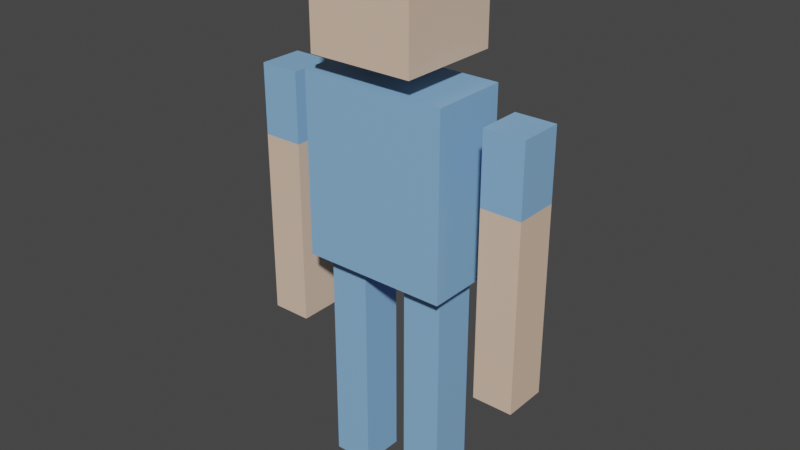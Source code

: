 # Source: cube_person.blend  (saved by Blender 2.82.7; exported with 4.5.12 LTS)
import bpy
from mathutils import Matrix  # noqa: F401  (used for matrix-valued properties, if any)

bpy.ops.wm.read_factory_settings(use_empty=True)
scene = bpy.context.scene
scene.name = 'Scene'

# ---- collections
col_collection = bpy.data.collections.new('Collection'); scene.collection.children.link(col_collection)

# ---- materials (node trees are filled in below, after node groups)
mat_material_blue = bpy.data.materials.new('Material.Blue')
mat_material_blue.alpha_threshold = 0.0
mat_material_blue.use_transparent_shadow = False
mat_material_blue.line_color = (0.0, 0.0, 0.0, 1.0)
mat_material_skin = bpy.data.materials.new('Material.Skin')
mat_material_skin.use_transparent_shadow = False

# ---- material node trees
mat_material_blue.use_nodes = True; mat_material_blue.node_tree.nodes.clear()
_N = mat_material_blue.node_tree.nodes; _L = mat_material_blue.node_tree.links
n0 = _N.new('ShaderNodeOutputMaterial'); n0.name = 'Material Output'; n0.location = (300, 300)
n1 = _N.new('ShaderNodeBsdfPrincipled'); n1.name = 'Principled BSDF'; n1.location = (10, 300)
n1.distribution = 'GGX'
n1.subsurface_method = 'BURLEY'
n1.inputs[0].default_value = (0.2509, 0.485, 0.8, 1.0)
n1.inputs[2].default_value = 0.4
n1.inputs[3].default_value = 1.45
n1.inputs[27].default_value = (0.0, 0.0, 0.0, 1.0)
n1.inputs[28].default_value = 1.0
_L.new(n1.outputs[0], n0.inputs[0])
n0.is_active_output = True
mat_material_skin.use_nodes = True; mat_material_skin.node_tree.nodes.clear()
_N = mat_material_skin.node_tree.nodes; _L = mat_material_skin.node_tree.links
n0 = _N.new('ShaderNodeOutputMaterial'); n0.name = 'Material Output'; n0.location = (300, 300)
n1 = _N.new('ShaderNodeBsdfPrincipled'); n1.name = 'Principled BSDF'; n1.location = (10, 300)
n1.distribution = 'GGX'
n1.subsurface_method = 'BURLEY'
n1.inputs[0].default_value = (0.8, 0.5854, 0.437, 1.0)
n1.inputs[3].default_value = 1.45
n1.inputs[27].default_value = (0.0, 0.0, 0.0, 1.0)
n1.inputs[28].default_value = 1.0
_L.new(n1.outputs[0], n0.inputs[0])
n0.is_active_output = True

# ---- world
world_world = bpy.data.worlds.new('World'); scene.world = world_world
world_world.use_nodes = True; world_world.node_tree.nodes.clear()
_N = world_world.node_tree.nodes; _L = world_world.node_tree.links
n0 = _N.new('ShaderNodeOutputWorld'); n0.name = 'World Output'; n0.location = (300, 300)
n1 = _N.new('ShaderNodeBackground'); n1.name = 'Background'; n1.location = (10, 300)
n1.inputs[0].default_value = (0.05088, 0.05088, 0.05088, 1.0)
_L.new(n1.outputs[0], n0.inputs[0])
n0.is_active_output = True
world_world.color = (0.05088, 0.05088, 0.05088)
world_world.use_sun_shadow = False
world_world.sun_shadow_jitter_overblur = 0.0

# ---- meshes
me_cube_002 = bpy.data.meshes.new('Cube.002')
me_cube_002.from_pydata([(6.503, 1.0, 1.439), (6.503, 1.0, -0.5611), (6.503, -1.0, 1.439), (6.503, -1.0, -0.5611), (4.676, 1.0, 1.439), (4.676, 1.0, -0.5611), (4.676, -1.0, 1.439), (4.676, -1.0, -0.5611), (4.676, -1.0, 0.4389), (6.503, -1.0, 0.4389), (6.503, 1.0, 0.4389), (4.676, 1.0, 0.4389), (6.503, 1.0, 0.5901), (6.503, 1.0, 0.2877), (4.676, -1.0, 0.2877), (4.676, -1.0, 0.5901), (6.503, -1.0, 0.5901), (6.503, -1.0, 0.2877), (4.676, 1.0, 0.2877), (4.676, 1.0, 0.5901), (2.88, 1.0, 0.1435), (2.88, 1.0, -1.638), (2.88, -1.0, 0.1435), (2.88, -1.0, -1.638), (1.052, 1.0, 0.1435), (1.052, 1.0, -1.638), (1.052, -1.0, 0.1435), (1.052, -1.0, -1.638), (1.052, -1.0, -0.7473), (2.88, -1.0, -0.7473), (2.88, 1.0, -0.7473), (1.052, 1.0, -0.7473), (2.88, 1.0, -0.6126), (2.88, 1.0, -0.8819), (1.052, -1.0, -0.8819), (1.052, -1.0, -0.6126), (2.88, -1.0, -0.6126), (2.88, -1.0, -0.8819), (1.052, 1.0, -0.8819), (1.052, 1.0, -0.6126), (-6.503, 1.0, 1.439), (-6.503, 1.0, -0.5611), (-6.503, -1.0, 1.439), (-6.503, -1.0, -0.5611), (-4.676, 1.0, 1.439), (-4.676, 1.0, -0.5611), (-4.676, -1.0, 1.439), (-4.676, -1.0, -0.5611), (-4.676, -1.0, 0.4389), (-6.503, -1.0, 0.4389), (-6.503, 1.0, 0.4389), (-4.676, 1.0, 0.4389), (-6.503, 1.0, 0.5901), (-6.503, 1.0, 0.2877), (-4.676, -1.0, 0.2877), (-4.676, -1.0, 0.5901), (-6.503, -1.0, 0.5901), (-6.503, -1.0, 0.2877), (-4.676, 1.0, 0.2877), (-4.676, 1.0, 0.5901), (-2.88, 1.0, 0.1435), (-2.88, 1.0, -1.638), (-2.88, -1.0, 0.1435), (-2.88, -1.0, -1.638), (-1.052, 1.0, 0.1435), (-1.052, 1.0, -1.638), (-1.052, -1.0, 0.1435), (-1.052, -1.0, -1.638), (-1.052, -1.0, -0.7473), (-2.88, -1.0, -0.7473), (-2.88, 1.0, -0.7473), (-1.052, 1.0, -0.7473), (-2.88, 1.0, -0.6126), (-2.88, 1.0, -0.8819), (-1.052, -1.0, -0.8819), (-1.052, -1.0, -0.6126), (-2.88, -1.0, -0.6126), (-2.88, -1.0, -0.8819), (-1.052, 1.0, -0.8819), (-1.052, 1.0, -0.6126), (2.385, 2.385, 2.528), (2.385, 2.385, 1.713), (2.385, -2.385, 2.528), (2.385, -2.385, 1.713), (-2.385, 2.385, 2.528), (-2.385, 2.385, 1.713), (-2.385, -2.385, 2.528), (-2.385, -2.385, 1.713), (3.35, 1.774, 1.547), (3.35, 1.774, 0.1446), (3.35, -1.774, 1.547), (3.35, -1.774, 0.1446), (-3.35, 1.774, 1.547), (-3.35, 1.774, 0.1446), (-3.35, -1.774, 1.547), (-3.35, -1.774, 0.1446), (6.503, 1.0, 0.8939), (6.503, -1.0, 0.8939), (4.676, 1.0, 0.8939), (4.676, -1.0, 0.8939), (-6.503, 1.0, 0.8939), (-6.503, -1.0, 0.8939), (-4.676, 1.0, 0.8939), (-4.676, -1.0, 0.8939)], [], [(0, 4, 6, 2), (16, 15, 8, 9), (3, 17, 14, 7), (5, 1, 3, 7), (98, 4, 0, 96), (99, 6, 4, 98), (96, 0, 2, 97), (5, 18, 13, 1), (97, 2, 6, 99), (7, 14, 18, 5), (11, 10, 13, 18), (10, 9, 17, 13), (8, 11, 18, 14), (9, 8, 14, 17), (1, 13, 17, 3), (15, 19, 11, 8), (12, 16, 9, 10), (19, 12, 10, 11), (20, 24, 26, 22), (36, 35, 28, 29), (23, 37, 34, 27), (25, 21, 23, 27), (39, 24, 20, 32), (35, 26, 24, 39), (32, 20, 22, 36), (25, 38, 33, 21), (36, 22, 26, 35), (27, 34, 38, 25), (31, 30, 33, 38), (30, 29, 37, 33), (28, 31, 38, 34), (29, 28, 34, 37), (21, 33, 37, 23), (35, 39, 31, 28), (32, 36, 29, 30), (39, 32, 30, 31), (40, 42, 46, 44), (56, 49, 48, 55), (43, 47, 54, 57), (45, 47, 43, 41), (102, 100, 40, 44), (103, 102, 44, 46), (100, 101, 42, 40), (45, 41, 53, 58), (101, 103, 46, 42), (47, 45, 58, 54), (51, 58, 53, 50), (50, 53, 57, 49), (48, 54, 58, 51), (49, 57, 54, 48), (41, 43, 57, 53), (55, 48, 51, 59), (52, 50, 49, 56), (59, 51, 50, 52), (60, 62, 66, 64), (76, 69, 68, 75), (63, 67, 74, 77), (65, 67, 63, 61), (79, 72, 60, 64), (75, 79, 64, 66), (72, 76, 62, 60), (65, 61, 73, 78), (76, 75, 66, 62), (67, 65, 78, 74), (71, 78, 73, 70), (70, 73, 77, 69), (68, 74, 78, 71), (69, 77, 74, 68), (61, 63, 77, 73), (75, 68, 71, 79), (72, 70, 69, 76), (79, 71, 70, 72), (80, 84, 86, 82), (83, 82, 86, 87), (87, 86, 84, 85), (85, 81, 83, 87), (81, 80, 82, 83), (85, 84, 80, 81), (88, 92, 94, 90), (91, 90, 94, 95), (95, 94, 92, 93), (93, 89, 91, 95), (89, 88, 90, 91), (93, 92, 88, 89), (16, 97, 99, 15), (12, 96, 97, 16), (15, 99, 98, 19), (19, 98, 96, 12), (56, 55, 103, 101), (52, 56, 101, 100), (55, 59, 102, 103), (59, 52, 100, 102)])
me_cube_002.polygons.foreach_set('material_index', [0, 1, 1, 1, 0, 0, 0, 1, 0, 1, 1, 1, 1, 1, 1, 1, 1, 1, 0, 0, 0, 0, 0, 0, 0, 0, 0, 0, 0, 0, 0, 0, 0, 0, 0, 0, 0, 1, 1, 1, 0, 0, 0, 1, 0, 1, 1, 1, 1, 1, 1, 1, 1, 1, 0, 0, 0, 0, 0, 0, 0, 0, 0, 0, 0, 0, 0, 0, 0, 0, 0, 0, 1, 1, 1, 1, 1, 1, 0, 0, 0, 0, 0, 0, 1, 1, 1, 1, 1, 1, 1, 1])
_uv = me_cube_002.uv_layers.new(name='UVMap')
_uv.uv.foreach_set('vector', [0.625, 0.5, 0.875, 0.5, 0.875, 0.75, 0.625, 0.75, 0.5189, 0.75, 0.5189, 1.0, 0.5, 1.0, 0.5, 0.75, 0.375, 0.75, 0.4811, 0.75, 0.4811, 1.0, 0.375, 1.0, 0.125, 0.5, 0.375, 0.5, 0.375, 0.75, 0.125, 0.75, 0.5666, 0.25, 0.625, 0.25, 0.625, 0.5, 0.5666, 0.5, 0.5666, 0.0, 0.625, 0.0, 0.625, 0.25, 0.5666, 0.25, 0.5666, 0.5, 0.625, 0.5, 0.625, 0.75, 0.5666, 0.75, 0.375, 0.25, 0.4811, 0.25, 0.4811, 0.5, 0.375, 0.5, 0.5666, 0.75, 0.625, 0.75, 0.625, 1.0, 0.5666, 1.0, 0.375, 0.0, 0.4811, 0.0, 0.4811, 0.25, 0.375, 0.25, 0.5, 0.25, 0.5, 0.5, 0.4811, 0.5, 0.4811, 0.25, 0.5, 0.5, 0.5, 0.75, 0.4811, 0.75, 0.4811, 0.5, 0.5, 0.0, 0.5, 0.25, 0.4811, 0.25, 0.4811, 0.0, 0.5, 0.75, 0.5, 1.0, 0.4811, 1.0, 0.4811, 0.75, 0.375, 0.5, 0.4811, 0.5, 0.4811, 0.75, 0.375, 0.75, 0.5189, 0.0, 0.5189, 0.25, 0.5, 0.25, 0.5, 0.0, 0.5189, 0.5, 0.5189, 0.75, 0.5, 0.75, 0.5, 0.5, 0.5189, 0.25, 0.5189, 0.5, 0.5, 0.5, 0.5, 0.25, 0.625, 0.5, 0.875, 0.5, 0.875, 0.75, 0.625, 0.75, 0.5189, 0.75, 0.5189, 1.0, 0.5, 1.0, 0.5, 0.75, 0.375, 0.75, 0.4811, 0.75, 0.4811, 1.0, 0.375, 1.0, 0.125, 0.5, 0.375, 0.5, 0.375, 0.75, 0.125, 0.75, 0.5189, 0.25, 0.625, 0.25, 0.625, 0.5, 0.5189, 0.5, 0.5189, 0.0, 0.625, 0.0, 0.625, 0.25, 0.5189, 0.25, 0.5189, 0.5, 0.625, 0.5, 0.625, 0.75, 0.5189, 0.75, 0.375, 0.25, 0.4811, 0.25, 0.4811, 0.5, 0.375, 0.5, 0.5189, 0.75, 0.625, 0.75, 0.625, 1.0, 0.5189, 1.0, 0.375, 0.0, 0.4811, 0.0, 0.4811, 0.25, 0.375, 0.25, 0.5, 0.25, 0.5, 0.5, 0.4811, 0.5, 0.4811, 0.25, 0.5, 0.5, 0.5, 0.75, 0.4811, 0.75, 0.4811, 0.5, 0.5, 0.0, 0.5, 0.25, 0.4811, 0.25, 0.4811, 0.0, 0.5, 0.75, 0.5, 1.0, 0.4811, 1.0, 0.4811, 0.75, 0.375, 0.5, 0.4811, 0.5, 0.4811, 0.75, 0.375, 0.75, 0.5189, 0.0, 0.5189, 0.25, 0.5, 0.25, 0.5, 0.0, 0.5189, 0.5, 0.5189, 0.75, 0.5, 0.75, 0.5, 0.5, 0.5189, 0.25, 0.5189, 0.5, 0.5, 0.5, 0.5, 0.25, 0.625, 0.5, 0.625, 0.75, 0.875, 0.75, 0.875, 0.5, 0.5189, 0.75, 0.5, 0.75, 0.5, 1.0, 0.5189, 1.0, 0.375, 0.75, 0.375, 1.0, 0.4811, 1.0, 0.4811, 0.75, 0.125, 0.5, 0.125, 0.75, 0.375, 0.75, 0.375, 0.5, 0.5666, 0.25, 0.5666, 0.5, 0.625, 0.5, 0.625, 0.25, 0.5666, 0.0, 0.5666, 0.25, 0.625, 0.25, 0.625, 0.0, 0.5666, 0.5, 0.5666, 0.75, 0.625, 0.75, 0.625, 0.5, 0.375, 0.25, 0.375, 0.5, 0.4811, 0.5, 0.4811, 0.25, 0.5666, 0.75, 0.5666, 1.0, 0.625, 1.0, 0.625, 0.75, 0.375, 0.0, 0.375, 0.25, 0.4811, 0.25, 0.4811, 0.0, 0.5, 0.25, 0.4811, 0.25, 0.4811, 0.5, 0.5, 0.5, 0.5, 0.5, 0.4811, 0.5, 0.4811, 0.75, 0.5, 0.75, 0.5, 0.0, 0.4811, 0.0, 0.4811, 0.25, 0.5, 0.25, 0.5, 0.75, 0.4811, 0.75, 0.4811, 1.0, 0.5, 1.0, 0.375, 0.5, 0.375, 0.75, 0.4811, 0.75, 0.4811, 0.5, 0.5189, 0.0, 0.5, 0.0, 0.5, 0.25, 0.5189, 0.25, 0.5189, 0.5, 0.5, 0.5, 0.5, 0.75, 0.5189, 0.75, 0.5189, 0.25, 0.5, 0.25, 0.5, 0.5, 0.5189, 0.5, 0.625, 0.5, 0.625, 0.75, 0.875, 0.75, 0.875, 0.5, 0.5189, 0.75, 0.5, 0.75, 0.5, 1.0, 0.5189, 1.0, 0.375, 0.75, 0.375, 1.0, 0.4811, 1.0, 0.4811, 0.75, 0.125, 0.5, 0.125, 0.75, 0.375, 0.75, 0.375, 0.5, 0.5189, 0.25, 0.5189, 0.5, 0.625, 0.5, 0.625, 0.25, 0.5189, 0.0, 0.5189, 0.25, 0.625, 0.25, 0.625, 0.0, 0.5189, 0.5, 0.5189, 0.75, 0.625, 0.75, 0.625, 0.5, 0.375, 0.25, 0.375, 0.5, 0.4811, 0.5, 0.4811, 0.25, 0.5189, 0.75, 0.5189, 1.0, 0.625, 1.0, 0.625, 0.75, 0.375, 0.0, 0.375, 0.25, 0.4811, 0.25, 0.4811, 0.0, 0.5, 0.25, 0.4811, 0.25, 0.4811, 0.5, 0.5, 0.5, 0.5, 0.5, 0.4811, 0.5, 0.4811, 0.75, 0.5, 0.75, 0.5, 0.0, 0.4811, 0.0, 0.4811, 0.25, 0.5, 0.25, 0.5, 0.75, 0.4811, 0.75, 0.4811, 1.0, 0.5, 1.0, 0.375, 0.5, 0.375, 0.75, 0.4811, 0.75, 0.4811, 0.5, 0.5189, 0.0, 0.5, 0.0, 0.5, 0.25, 0.5189, 0.25, 0.5189, 0.5, 0.5, 0.5, 0.5, 0.75, 0.5189, 0.75, 0.5189, 0.25, 0.5, 0.25, 0.5, 0.5, 0.5189, 0.5, 0.625, 0.5, 0.875, 0.5, 0.875, 0.75, 0.625, 0.75, 0.375, 0.75, 0.625, 0.75, 0.625, 1.0, 0.375, 1.0, 0.375, 0.0, 0.625, 0.0, 0.625, 0.25, 0.375, 0.25, 0.125, 0.5, 0.375, 0.5, 0.375, 0.75, 0.125, 0.75, 0.375, 0.5, 0.625, 0.5, 0.625, 0.75, 0.375, 0.75, 0.375, 0.25, 0.625, 0.25, 0.625, 0.5, 0.375, 0.5, 0.625, 0.5, 0.875, 0.5, 0.875, 0.75, 0.625, 0.75, 0.375, 0.75, 0.625, 0.75, 0.625, 1.0, 0.375, 1.0, 0.375, 0.0, 0.625, 0.0, 0.625, 0.25, 0.375, 0.25, 0.125, 0.5, 0.375, 0.5, 0.375, 0.75, 0.125, 0.75, 0.375, 0.5, 0.625, 0.5, 0.625, 0.75, 0.375, 0.75, 0.375, 0.25, 0.625, 0.25, 0.625, 0.5, 0.375, 0.5, 0.5189, 0.75, 0.5666, 0.75, 0.5666, 1.0, 0.5189, 1.0, 0.5189, 0.5, 0.5666, 0.5, 0.5666, 0.75, 0.5189, 0.75, 0.5189, 0.0, 0.5666, 0.0, 0.5666, 0.25, 0.5189, 0.25, 0.5189, 0.25, 0.5666, 0.25, 0.5666, 0.5, 0.5189, 0.5, 0.5189, 0.75, 0.5189, 1.0, 0.5666, 1.0, 0.5666, 0.75, 0.5189, 0.5, 0.5189, 0.75, 0.5666, 0.75, 0.5666, 0.5, 0.5189, 0.0, 0.5189, 0.25, 0.5666, 0.25, 0.5666, 0.0, 0.5189, 0.25, 0.5189, 0.5, 0.5666, 0.5, 0.5666, 0.25])
me_cube_002.materials.append(mat_material_blue)
me_cube_002.materials.append(mat_material_skin)
me_cube_002.use_remesh_preserve_volume = False
me_cube_002.use_remesh_preserve_attributes = False
me_cube_002.use_mirror_x = True
me_cube_002.update()
arm_armature = bpy.data.armatures.new('Armature')  # bones are not reproduced

# ---- objects
ob_cube_002 = bpy.data.objects.new('Cube.002', me_cube_002)
ob_armature = bpy.data.objects.new('Armature', arm_armature)

# ---- transforms, parenting, visibility, modifiers, constraints
ob_cube_002.parent = ob_armature
ob_cube_002.matrix_parent_inverse = Matrix(((1.0, -0.0, 0.0, -0.0), (-0.0, 1.0, -0.0, 0.0), (0.0, -0.0, 1.0, -3.382), (-0.0, 0.0, -0.0, 1.0)))
ob_cube_002.location = (0.0, 1.869e-07, 3.166)
ob_cube_002.scale = (0.2494, 0.2494, 1.459)
ob_cube_002.lock_rotations_4d = False
ob_cube_002.empty_display_type = 'ARROWS'
ob_cube_002.show_wire = True
ob_cube_002.lineart.crease_threshold = 0.0
ob_cube_002.use_mesh_mirror_x = True
_vg = ob_cube_002.vertex_groups.new(name='Body')
_vg.add([88, 89, 90, 91, 92, 93, 94, 95], 1.0, 'REPLACE')
_vg = ob_cube_002.vertex_groups.new(name='Head')
_vg.add([80, 81, 82, 83, 84, 85, 86, 87], 1.0, 'REPLACE')
_vg = ob_cube_002.vertex_groups.new(name='Arm_Top.L')
for _i, _w in zip([0, 2, 4, 6, 8, 9, 10, 11, 12, 13, 14, 15, 16, 17, 18, 19, 96, 97, 98, 99], [0.9607, 0.9608, 0.9605, 0.9605, 0.7469, 0.7518, 0.7534, 0.7471, 0.9615, 0.0, 0.0, 0.9591, 0.9626, 0.0, 0.002231, 0.9595, 0.9611, 0.9617, 0.96, 0.9598]): _vg.add([_i], _w, 'REPLACE')
_vg = ob_cube_002.vertex_groups.new(name='Arm_Bottom.L')
for _i, _w in zip([0, 1, 2, 3, 4, 5, 6, 7, 8, 9, 10, 11, 12, 13, 14, 15, 16, 17, 18, 19, 96, 97, 98, 99], [0.0, 0.996, 0.0, 0.9956, 0.0, 0.9953, 0.0, 0.9957, 0.2531, 0.2457, 0.2466, 0.2529, 0.02705, 0.8887, 0.883, 0.03175, 0.02488, 0.8857, 0.8821, 0.03106, 0.01353, 0.01244, 0.01553, 0.01588]): _vg.add([_i], _w, 'REPLACE')
_vg = ob_cube_002.vertex_groups.new(name='Leg_Top.L')
for _i, _w in zip([20, 21, 22, 23, 24, 25, 26, 27, 28, 29, 30, 31, 32, 33, 34, 35, 36, 37, 38, 39, 65], [0.9974, 0.0, 0.9908, 0.0, 0.9976, 0.0, 0.9908, 0.0, 0.7496, 0.7519, 0.7512, 0.7485, 0.9616, 0.0, 0.0, 0.9609, 0.9623, 0.0, 0.0, 0.9617, 0.0]): _vg.add([_i], _w, 'REPLACE')
_vg = ob_cube_002.vertex_groups.new(name='Leg_Bottom.L')
for _i, _w in zip([21, 23, 25, 27, 28, 29, 30, 31, 32, 33, 34, 35, 36, 37, 38, 39], [0.9959, 0.9955, 0.9954, 0.9958, 0.2504, 0.2481, 0.2488, 0.2498, 0.02671, 0.8865, 0.8852, 0.02814, 0.02543, 0.8843, 0.8834, 0.0266]): _vg.add([_i], _w, 'REPLACE')
_vg = ob_cube_002.vertex_groups.new(name='Arm_Top.R')
for _i, _w in zip([40, 42, 44, 46, 48, 49, 50, 51, 52, 53, 54, 55, 56, 57, 58, 59, 100, 101, 102, 103], [0.9875, 0.9961, 0.9851, 0.9879, 0.7471, 0.7545, 0.7536, 0.7474, 0.9622, 0.0, 0.0, 0.9599, 0.9635, 0.0, 0.0, 0.9602, 0.9749, 0.9798, 0.9726, 0.9739]): _vg.add([_i], _w, 'REPLACE')
_vg = ob_cube_002.vertex_groups.new(name='Arm_Bottom.R')
for _i, _w in zip([41, 43, 45, 47, 48, 49, 50, 51, 52, 53, 54, 55, 56, 57, 58, 59, 100, 101, 102, 103], [0.996, 0.9956, 0.9953, 0.9957, 0.2529, 0.2455, 0.2464, 0.2526, 0.02552, 0.8887, 0.883, 0.03012, 0.02302, 0.8856, 0.882, 0.0296, 0.01276, 0.01151, 0.0148, 0.01506]): _vg.add([_i], _w, 'REPLACE')
_vg = ob_cube_002.vertex_groups.new(name='Leg_Top.R')
for _i, _w in zip([60, 62, 64, 66, 68, 69, 70, 71, 72, 73, 74, 75, 76, 77, 78, 79], [0.9875, 0.996, 0.9852, 0.988, 0.7479, 0.7519, 0.7479, 0.7501, 0.9614, 0.0, 0.0, 0.9608, 0.9624, 0.0, 0.0, 0.9614]): _vg.add([_i], _w, 'REPLACE')
_vg = ob_cube_002.vertex_groups.new(name='Leg_Bottom.R')
for _i, _w in zip([61, 63, 65, 66, 67, 68, 69, 70, 71, 72, 73, 74, 75, 76, 77, 78, 79], [0.9959, 0.9955, 0.9954, 0.0, 0.9958, 0.2504, 0.2481, 0.2488, 0.2499, 0.02721, 0.8865, 0.8852, 0.02831, 0.02525, 0.8843, 0.8834, 0.02723]): _vg.add([_i], _w, 'REPLACE')
_m = ob_cube_002.modifiers.new('Armature', 'ARMATURE')
_m.object = ob_armature
ob_armature.location = (0.0, 0.0, 3.382)
ob_armature.show_in_front = True
ob_armature.lineart.crease_threshold = 0.0

# ---- collection membership
col_collection.objects.link(ob_cube_002)
col_collection.objects.link(ob_armature)

# ---- scene / render settings (as saved in the file)
scene.frame_start = 1; scene.frame_end = 15; scene.frame_set(2)
scene.render.engine = 'BLENDER_EEVEE_NEXT'
scene.cycles.use_denoising = False
scene.cycles.samples = 128
scene.cycles.sampling_pattern = 'TABULATED_SOBOL'
scene.cycles.use_adaptive_sampling = False
scene.cycles.use_light_tree = False
scene.view_settings.view_transform = 'Filmic'
bpy.context.view_layer.update()

# ---- added for rendering (the .blend has no active camera and no usable light): camera, sun
cam_auto = bpy.data.cameras.new('AutoCamera')
cam_auto.lens = 50.0
cam_auto.sensor_width = 36.0
cam_auto.clip_end = 1000.0
ob_auto_camera = bpy.data.objects.new('AutoCamera', cam_auto)
scene.collection.objects.link(ob_auto_camera)
ob_auto_camera.location = (6.46886, -7.76263, 8.99089)
ob_auto_camera.rotation_euler = (1.09748, -7.21219e-08, 0.694738)
scene.camera = ob_auto_camera
light_auto_sun = bpy.data.lights.new('AutoSun', 'SUN')
light_auto_sun.energy = 3.0
light_auto_sun.angle = 0.0523599
ob_auto_sun = bpy.data.objects.new('AutoSun', light_auto_sun)
scene.collection.objects.link(ob_auto_sun)
ob_auto_sun.rotation_euler = (0.872665, 0.174533, 0.523599)
bpy.context.view_layer.update()
